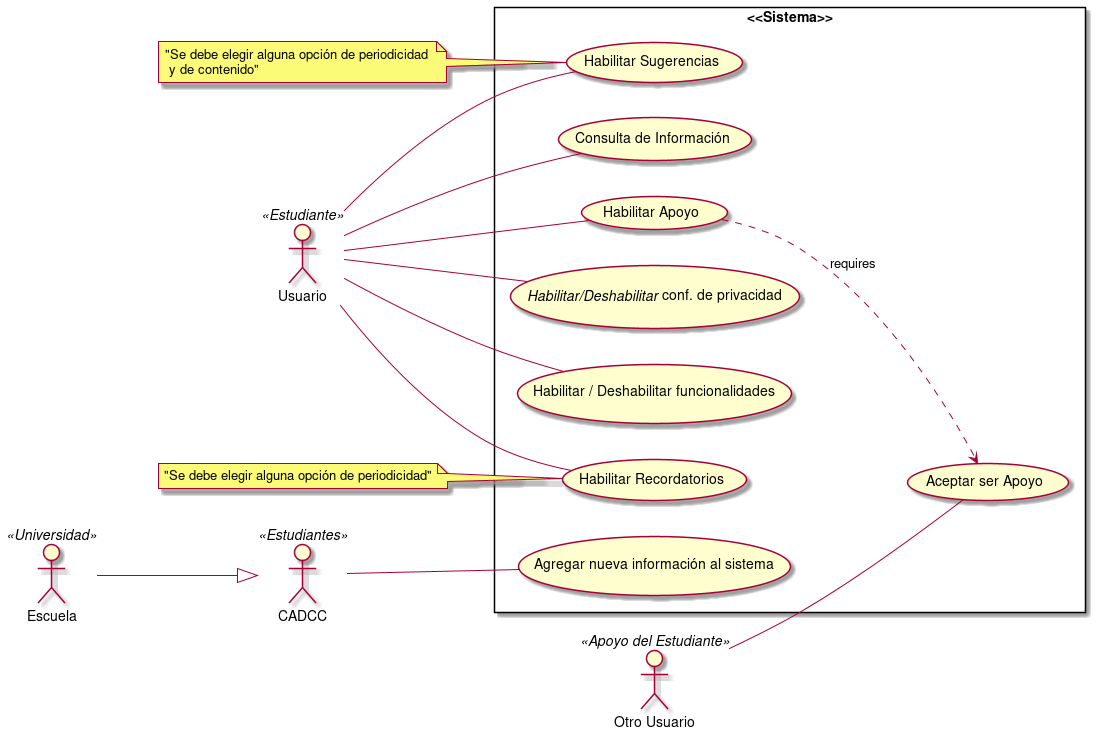

The diagram above was rendered by PlantUML. Its source (embedded in the PNG):
@startuml
/'
    AUTOR:  Marcelo Becerra A.
    DATE:   2021-09-10
    THANKS: https://plantuml.com/use-case-diagram
'/


left to right direction

'ACTORS
Usuario <<Estudiante>> as U
CADCC <<Estudiantes>>
Escuela <<Universidad>> as E
:Otro Usuario: <<Apoyo del Estudiante>> as Ap

rectangle <<Sistema>> {
    'SOPORTE
    usecase (Agregar nueva información al sistema) as :CU-AN:
    'CONSULTAS
    usecase (Consulta de Información) as CU1
    'SUGERENCIAS
    usecase (Habilitar Sugerencias) as CU2
    'RECORDATORIOS
    usecase (Habilitar Recordatorios) as CU3
    'APOYO (INTERVENCIONES)
    usecase (Habilitar Apoyo) as CU4
    usecase (Aceptar ser Apoyo) as :CU-4.1:
    'PRIVACIDAD
    usecase (//Habilitar/Deshabilitar// conf. de privacidad) as CU5
    'FUNCIONALIDADES
    usecase (//Habilitar/Deshabilitar// funcionalidades) as CU6
}

' SOPORTE
CADCC -- :CU-AN:
E --|> CADCC
' CONSULTAS
U -- CU1
'SUGERENCIAS
note left of CU2: "Se debe elegir alguna opción de periodicidad \n y de contenido"
U -- CU2
'RECORDATORIOS
note left of CU3: "Se debe elegir alguna opción de periodicidad"
U -- CU3
'APOYO (INTERVENCIONES)
U -- CU4
Ap -- :CU-4.1:
CU4 ..> :CU-4.1: :requires
'PRIVACIDAD
U -- CU5
U -- CU6
'FUNCIONALIDADES
usecase (Habilitar / Deshabilitar funcionalidades) as CU6
@enduml